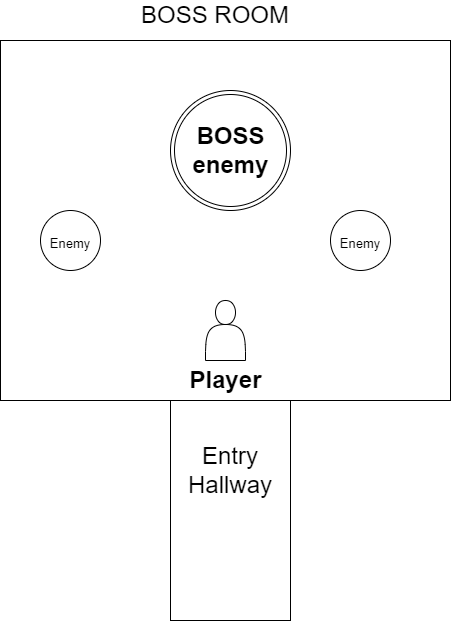

The diagram above was exported from draw.io. Its source (the exported page's mxGraphModel, read from the mxfile embedded in the PNG):
<mxGraphModel dx="1152" dy="680" grid="1" gridSize="10" guides="1" tooltips="1" connect="1" arrows="1" fold="1" page="1" pageScale="1" pageWidth="827" pageHeight="1169" math="0" shadow="0">
  <root>
    <mxCell id="0" />
    <mxCell id="1" parent="0" />
    <mxCell id="3" value="" style="rounded=0;whiteSpace=wrap;html=1;" vertex="1" parent="1">
      <mxGeometry x="270" y="200" width="450" height="360" as="geometry" />
    </mxCell>
    <mxCell id="5" value="" style="rounded=0;whiteSpace=wrap;html=1;" vertex="1" parent="1">
      <mxGeometry x="440" y="560" width="120" height="220" as="geometry" />
    </mxCell>
    <mxCell id="6" value="&lt;font style=&quot;font-size: 24px;&quot;&gt;BOSS ROOM&lt;/font&gt;" style="text;html=1;strokeColor=none;fillColor=none;align=center;verticalAlign=middle;whiteSpace=wrap;rounded=0;" vertex="1" parent="1">
      <mxGeometry x="340" y="160" width="290" height="30" as="geometry" />
    </mxCell>
    <mxCell id="7" value="Entry Hallway" style="text;html=1;strokeColor=none;fillColor=none;align=center;verticalAlign=middle;whiteSpace=wrap;rounded=0;fontSize=24;" vertex="1" parent="1">
      <mxGeometry x="440" y="590" width="120" height="80" as="geometry" />
    </mxCell>
    <mxCell id="12" value="" style="ellipse;shape=doubleEllipse;whiteSpace=wrap;html=1;aspect=fixed;fontSize=24;" vertex="1" parent="1">
      <mxGeometry x="440" y="250" width="120" height="120" as="geometry" />
    </mxCell>
    <mxCell id="13" value="BOSS&lt;br&gt;enemy" style="text;strokeColor=none;fillColor=none;html=1;fontSize=24;fontStyle=1;verticalAlign=middle;align=center;" vertex="1" parent="1">
      <mxGeometry x="450" y="270" width="100" height="80" as="geometry" />
    </mxCell>
    <mxCell id="15" value="" style="shape=actor;whiteSpace=wrap;html=1;fontSize=24;" vertex="1" parent="1">
      <mxGeometry x="475" y="460" width="40" height="60" as="geometry" />
    </mxCell>
    <mxCell id="16" value="Player" style="text;strokeColor=none;fillColor=none;html=1;fontSize=24;fontStyle=1;verticalAlign=middle;align=center;" vertex="1" parent="1">
      <mxGeometry x="445" y="520" width="100" height="40" as="geometry" />
    </mxCell>
    <mxCell id="17" value="&lt;span style=&quot;font-size: 13px;&quot;&gt;Enemy&lt;/span&gt;" style="ellipse;whiteSpace=wrap;html=1;aspect=fixed;fontSize=24;align=center;" vertex="1" parent="1">
      <mxGeometry x="310" y="370" width="60" height="60" as="geometry" />
    </mxCell>
    <mxCell id="18" value="&lt;span style=&quot;font-size: 13px;&quot;&gt;Enemy&lt;/span&gt;" style="ellipse;whiteSpace=wrap;html=1;aspect=fixed;fontSize=24;align=center;" vertex="1" parent="1">
      <mxGeometry x="600" y="370" width="60" height="60" as="geometry" />
    </mxCell>
  </root>
</mxGraphModel>